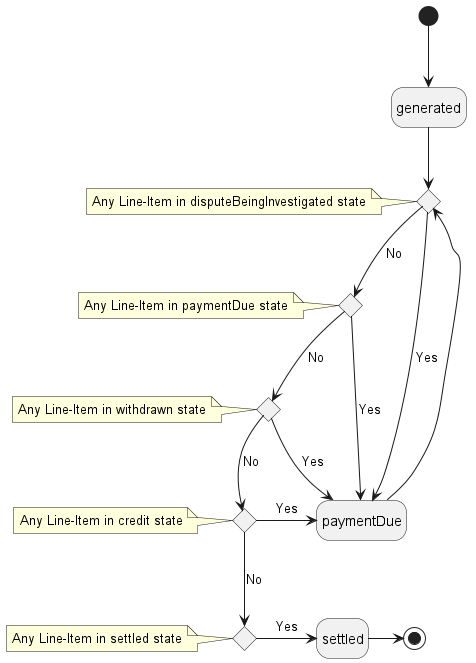

The diagram above was rendered by PlantUML. Its source (embedded in the PNG):
@startuml

'skinparam nodesep 10'
'skinparam ranksep 20'


hide empty description

'''decisions'''
state Disputed <<choice>>: 
note left of Disputed : Any Line-Item in disputeBeingInvestigated state

'''decisions'''
state Payment <<choice>>: 
note left of Payment : Any Line-Item in paymentDue state

'''decisions'''
state Whitdrawn <<choice>>: 
note left of Whitdrawn : Any Line-Item in withdrawn state

'''decisions'''
state Credit <<choice>>: 
note left of Credit : Any Line-Item in credit state

'''decisions'''
state Settled <<choice>>: 
note left of Settled : Any Line-Item in settled state



''' diagram'''
[*] -d-> generated
generated -d->Disputed
Disputed -r-> paymentDue: Yes
Disputed -d-> Payment: No
Payment -r-> paymentDue: Yes
Payment -d-> Whitdrawn: No 
Whitdrawn -r-> paymentDue: Yes
Whitdrawn -d-> Credit: No
Credit -r-> paymentDue: Yes
Credit -d-> Settled: No
Settled-r-> settled: Yes
paymentDue -r->Disputed
settled -r->[*]



@enduml